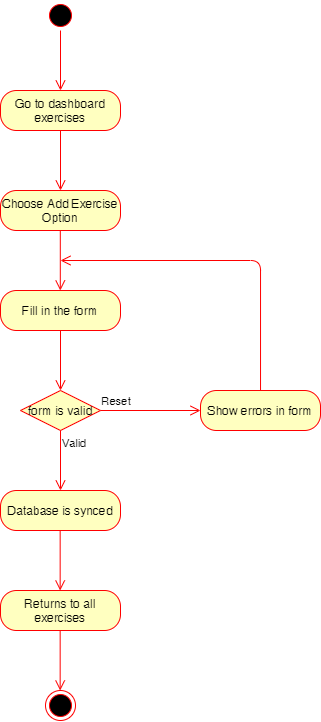

The diagram above was exported from draw.io. Its source (the exported page's mxGraphModel, read from the mxfile embedded in the PNG):
<mxGraphModel dx="981" dy="526" grid="1" gridSize="10" guides="1" tooltips="1" connect="1" arrows="1" fold="1" page="1" pageScale="1" pageWidth="850" pageHeight="1100" math="0" shadow="0">
  <root>
    <mxCell id="0" />
    <mxCell id="1" parent="0" />
    <mxCell id="KpSPT2O_tjyzCVdoT7wg-1" value="" style="ellipse;html=1;shape=startState;fillColor=#000000;strokeColor=#ff0000;" vertex="1" parent="1">
      <mxGeometry x="425" y="60" width="30" height="30" as="geometry" />
    </mxCell>
    <mxCell id="KpSPT2O_tjyzCVdoT7wg-2" value="" style="edgeStyle=orthogonalEdgeStyle;html=1;verticalAlign=bottom;endArrow=open;endSize=8;strokeColor=#ff0000;" edge="1" source="KpSPT2O_tjyzCVdoT7wg-1" parent="1">
      <mxGeometry relative="1" as="geometry">
        <mxPoint x="440" y="150" as="targetPoint" />
      </mxGeometry>
    </mxCell>
    <mxCell id="KpSPT2O_tjyzCVdoT7wg-3" value="Go to dashboard exercises" style="rounded=1;whiteSpace=wrap;html=1;arcSize=40;fontColor=#000000;fillColor=#ffffc0;strokeColor=#ff0000;" vertex="1" parent="1">
      <mxGeometry x="380" y="150" width="120" height="40" as="geometry" />
    </mxCell>
    <mxCell id="KpSPT2O_tjyzCVdoT7wg-4" value="" style="edgeStyle=orthogonalEdgeStyle;html=1;verticalAlign=bottom;endArrow=open;endSize=8;strokeColor=#ff0000;" edge="1" source="KpSPT2O_tjyzCVdoT7wg-3" parent="1">
      <mxGeometry relative="1" as="geometry">
        <mxPoint x="440" y="250" as="targetPoint" />
      </mxGeometry>
    </mxCell>
    <mxCell id="KpSPT2O_tjyzCVdoT7wg-5" value="Choose Add Exercise Option" style="rounded=1;whiteSpace=wrap;html=1;arcSize=40;fontColor=#000000;fillColor=#ffffc0;strokeColor=#ff0000;" vertex="1" parent="1">
      <mxGeometry x="380" y="250" width="120" height="40" as="geometry" />
    </mxCell>
    <mxCell id="KpSPT2O_tjyzCVdoT7wg-6" value="" style="edgeStyle=orthogonalEdgeStyle;html=1;verticalAlign=bottom;endArrow=open;endSize=8;strokeColor=#ff0000;" edge="1" parent="1">
      <mxGeometry relative="1" as="geometry">
        <mxPoint x="439.8" y="350" as="targetPoint" />
        <mxPoint x="439.8" y="290" as="sourcePoint" />
      </mxGeometry>
    </mxCell>
    <mxCell id="KpSPT2O_tjyzCVdoT7wg-7" value="Fill in the form" style="rounded=1;whiteSpace=wrap;html=1;arcSize=40;fontColor=#000000;fillColor=#ffffc0;strokeColor=#ff0000;" vertex="1" parent="1">
      <mxGeometry x="380" y="350" width="120" height="40" as="geometry" />
    </mxCell>
    <mxCell id="KpSPT2O_tjyzCVdoT7wg-8" value="" style="edgeStyle=orthogonalEdgeStyle;html=1;verticalAlign=bottom;endArrow=open;endSize=8;strokeColor=#ff0000;" edge="1" source="KpSPT2O_tjyzCVdoT7wg-7" parent="1">
      <mxGeometry relative="1" as="geometry">
        <mxPoint x="440" y="450" as="targetPoint" />
      </mxGeometry>
    </mxCell>
    <mxCell id="KpSPT2O_tjyzCVdoT7wg-9" value="form is valid" style="rhombus;whiteSpace=wrap;html=1;fillColor=#ffffc0;strokeColor=#ff0000;" vertex="1" parent="1">
      <mxGeometry x="400" y="450" width="80" height="40" as="geometry" />
    </mxCell>
    <mxCell id="KpSPT2O_tjyzCVdoT7wg-10" value="Reset" style="edgeStyle=orthogonalEdgeStyle;html=1;align=left;verticalAlign=bottom;endArrow=open;endSize=8;strokeColor=#ff0000;" edge="1" source="KpSPT2O_tjyzCVdoT7wg-9" parent="1">
      <mxGeometry x="-1" relative="1" as="geometry">
        <mxPoint x="580" y="470" as="targetPoint" />
      </mxGeometry>
    </mxCell>
    <mxCell id="KpSPT2O_tjyzCVdoT7wg-11" value="Valid" style="edgeStyle=orthogonalEdgeStyle;html=1;align=left;verticalAlign=top;endArrow=open;endSize=8;strokeColor=#ff0000;" edge="1" source="KpSPT2O_tjyzCVdoT7wg-9" parent="1">
      <mxGeometry x="-1" relative="1" as="geometry">
        <mxPoint x="440" y="550" as="targetPoint" />
      </mxGeometry>
    </mxCell>
    <mxCell id="KpSPT2O_tjyzCVdoT7wg-12" value="Show errors in form" style="rounded=1;whiteSpace=wrap;html=1;arcSize=40;fontColor=#000000;fillColor=#ffffc0;strokeColor=#ff0000;" vertex="1" parent="1">
      <mxGeometry x="580" y="450" width="120" height="40" as="geometry" />
    </mxCell>
    <mxCell id="KpSPT2O_tjyzCVdoT7wg-13" value="" style="edgeStyle=orthogonalEdgeStyle;html=1;verticalAlign=bottom;endArrow=open;endSize=8;strokeColor=#ff0000;" edge="1" parent="1" source="KpSPT2O_tjyzCVdoT7wg-12">
      <mxGeometry relative="1" as="geometry">
        <mxPoint x="440" y="320" as="targetPoint" />
        <mxPoint x="690" y="370.0000000000001" as="sourcePoint" />
        <Array as="points">
          <mxPoint x="640" y="320" />
        </Array>
      </mxGeometry>
    </mxCell>
    <mxCell id="KpSPT2O_tjyzCVdoT7wg-14" value="Database is synced" style="rounded=1;whiteSpace=wrap;html=1;arcSize=40;fontColor=#000000;fillColor=#ffffc0;strokeColor=#ff0000;" vertex="1" parent="1">
      <mxGeometry x="380" y="550" width="120" height="40" as="geometry" />
    </mxCell>
    <mxCell id="KpSPT2O_tjyzCVdoT7wg-15" value="Returns to all exercises" style="rounded=1;whiteSpace=wrap;html=1;arcSize=40;fontColor=#000000;fillColor=#ffffc0;strokeColor=#ff0000;" vertex="1" parent="1">
      <mxGeometry x="380" y="650" width="120" height="40" as="geometry" />
    </mxCell>
    <mxCell id="KpSPT2O_tjyzCVdoT7wg-16" value="" style="edgeStyle=orthogonalEdgeStyle;html=1;verticalAlign=bottom;endArrow=open;endSize=8;strokeColor=#ff0000;" edge="1" parent="1">
      <mxGeometry relative="1" as="geometry">
        <mxPoint x="439.66" y="650.0000000000001" as="targetPoint" />
        <mxPoint x="439.66" y="590.0000000000001" as="sourcePoint" />
      </mxGeometry>
    </mxCell>
    <mxCell id="KpSPT2O_tjyzCVdoT7wg-17" value="" style="ellipse;html=1;shape=endState;fillColor=#000000;strokeColor=#ff0000;" vertex="1" parent="1">
      <mxGeometry x="425" y="750" width="30" height="30" as="geometry" />
    </mxCell>
    <mxCell id="KpSPT2O_tjyzCVdoT7wg-18" value="" style="edgeStyle=orthogonalEdgeStyle;html=1;verticalAlign=bottom;endArrow=open;endSize=8;strokeColor=#ff0000;" edge="1" parent="1">
      <mxGeometry relative="1" as="geometry">
        <mxPoint x="439.65999999999985" y="750" as="targetPoint" />
        <mxPoint x="439.65999999999985" y="690" as="sourcePoint" />
      </mxGeometry>
    </mxCell>
  </root>
</mxGraphModel>